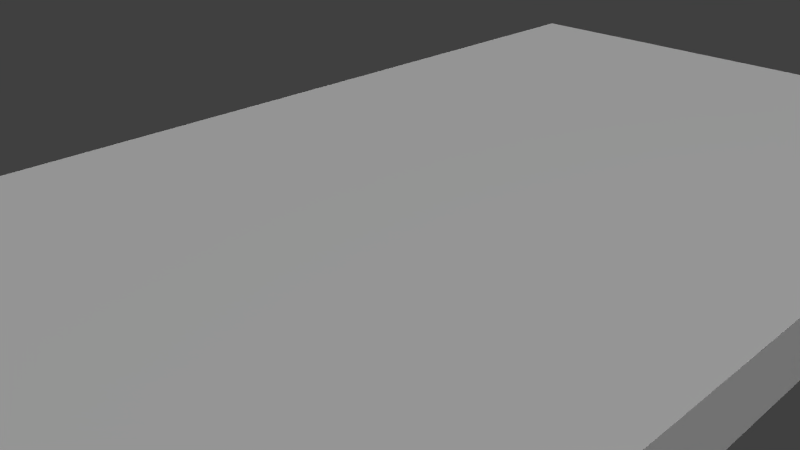 # Source: 37_ticonderoga_12_pencils.blend  (saved by Blender 2.76.0; exported with 4.5.12 LTS)
import bpy
from mathutils import Matrix  # noqa: F401  (used for matrix-valued properties, if any)

bpy.ops.wm.read_factory_settings(use_empty=True)
scene = bpy.context.scene
scene.name = 'Scene'

# ---- collections
col_collection_1 = bpy.data.collections.new('Collection 1'); scene.collection.children.link(col_collection_1)

# ---- materials (node trees are filled in below, after node groups)
mat_material_007 = bpy.data.materials.new('Material.007')
mat_material_007.alpha_threshold = 0.0
mat_material_007.use_transparent_shadow = False
mat_material_007.roughness = 0.5
mat_material_007.specular_intensity = 0.08824

# ---- material node trees

# ---- world
world_world = bpy.data.worlds.new('World'); scene.world = world_world
world_world.color = (0.05088, 0.05088, 0.05088)
world_world.use_sun_shadow = False
world_world.sun_shadow_jitter_overblur = 0.0
world_world.cycles.sampling_method = 'MANUAL'
world_world.cycles.sample_map_resolution = 256

# ---- cameras
cam_camera = bpy.data.cameras.new('Camera')
cam_camera.clip_end = 100.0
cam_camera.lens = 35.0
cam_camera.sensor_width = 32.0
cam_camera.sensor_height = 18.0
cam_camera.ortho_scale = 7.314
cam_camera.dof.focus_distance = 0.0
cam_camera.dof.aperture_fstop = 128.0

# ---- lights
light_hemi_001 = bpy.data.lights.new('Hemi.001', 'SUN')
light_hemi_001.transmission_factor = 0.0
light_hemi_001.angle = 0.1993
light_hemi_001.energy = 1.0
light_hemi_001.shadow_buffer_clip_start = 0.5
light_hemi_001.shadow_soft_size = 0.1
light_hemi_001.shadow_cascade_max_distance = 1000.0
light_hemi_001.cycles.use_multiple_importance_sampling = False
light_point_001 = bpy.data.lights.new('Point.001', 'POINT')
light_point_001.transmission_factor = 0.0
light_point_001.energy = 100.0
light_point_001.shadow_buffer_clip_start = 0.5
light_point_001.shadow_soft_size = 10.0
light_point_001.shadow_maximum_resolution = 0.006
light_point_001.use_absolute_resolution = True
light_point_001.cycles.use_multiple_importance_sampling = False
light_point = bpy.data.lights.new('Point', 'POINT')
light_point.transmission_factor = 0.0
light_point.energy = 100.0
light_point.shadow_buffer_clip_start = 0.5
light_point.shadow_soft_size = 10.0
light_point.shadow_maximum_resolution = 0.006
light_point.use_absolute_resolution = True
light_point.cycles.use_multiple_importance_sampling = False
light_hemi = bpy.data.lights.new('Hemi', 'SUN')
light_hemi.transmission_factor = 0.0
light_hemi.angle = 2.942
light_hemi.energy = 1.0
light_hemi.shadow_buffer_clip_start = 0.5
light_hemi.shadow_soft_size = 10.0
light_hemi.shadow_cascade_max_distance = 1000.0
light_hemi.cycles.use_multiple_importance_sampling = False

# ---- meshes
me_cube_006 = bpy.data.meshes.new('Cube.006')
me_cube_006.from_pydata([(-100.0, -100.0, -100.0), (-100.0, -100.0, 100.0), (-100.0, 100.0, -100.0), (-100.0, 100.0, 100.0), (100.0, -100.0, -100.0), (100.0, -100.0, 100.0), (100.0, 100.0, -100.0), (100.0, 100.0, 100.0), (-100.0, 119.5, -100.0), (100.0, 119.5, -100.0), (-100.0, 100.0, -100.0), (100.0, 100.0, -100.0), (-100.0, 119.5, -100.0), (100.0, 119.5, -100.0), (98.08, 100.2, -86.99), (-101.9, 100.2, -86.99), (98.08, 119.7, -86.99), (-101.9, 119.7, -86.99)], [], [(1, 3, 2, 0), (3, 7, 6, 2), (7, 5, 4, 6), (5, 1, 0, 4), (0, 2, 6, 4), (5, 7, 3, 1), (6, 2, 8, 9), (11, 13, 12, 10), (14, 15, 17, 16), (10, 12, 17, 15), (12, 13, 16, 17), (13, 11, 14, 16), (11, 10, 15, 14)])
_uv = me_cube_006.uv_layers.new(name='UVMap')
_uv.uv.foreach_set('vector', [0.4768, 0.2087, 0.4768, 0.8905, 0.4519, 0.8905, 0.4519, 0.2087, 0.3361, 0.164, 0.0909, 0.164, 0.0909, 0.1391, 0.3361, 0.1391, 0.4521, 0.8905, 0.4521, 0.2066, 0.4771, 0.2066, 0.4771, 0.8905, 0.4196, 0.164, 0.08797, 0.164, 0.08797, 0.1391, 0.4196, 0.1391, 0.875, 0.1897, 0.875, 0.8781, 0.5476, 0.8781, 0.5476, 0.1897, 0.4147, 0.1895, 0.4147, 0.8752, 0.09005, 0.8752, 0.09005, 0.1895, 0.415, 0.8876, 0.09903, 0.8876, 0.09903, 0.951, 0.415, 0.951, 0.8758, 0.8815, 0.8758, 0.9448, 0.5598, 0.9448, 0.5598, 0.8815, 0.415, 0.8876, 0.09903, 0.8876, 0.09903, 0.951, 0.415, 0.951, 0.09903, 0.8876, 0.09903, 0.951, 0.09903, 0.951, 0.09903, 0.8876, 0.09903, 0.951, 0.415, 0.951, 0.415, 0.951, 0.09903, 0.951, 0.415, 0.951, 0.415, 0.8876, 0.415, 0.8876, 0.415, 0.951, 0.415, 0.8876, 0.09903, 0.8876, 0.09903, 0.8876, 0.415, 0.8876])
me_cube_006.materials.append(mat_material_007)
me_cube_006.use_remesh_preserve_volume = False
me_cube_006.use_remesh_preserve_attributes = False
me_cube_006.use_mirror_vertex_groups = False
me_cube_006.update()

# ---- objects
ob_37_ticonderoga_12_pencils = bpy.data.objects.new('37_ticonderoga_12_pencils', me_cube_006)
ob_hemi_001 = bpy.data.objects.new('Hemi.001', light_hemi_001)
ob_point_001 = bpy.data.objects.new('Point.001', light_point_001)
ob_point = bpy.data.objects.new('Point', light_point)
ob_hemi = bpy.data.objects.new('Hemi', light_hemi)
ob_camera = bpy.data.objects.new('Camera', cam_camera)

# ---- transforms, parenting, visibility, modifiers, constraints
ob_37_ticonderoga_12_pencils.location = (0.0, 0.0, 0.0)
ob_37_ticonderoga_12_pencils.scale = (0.0475, 0.0975, 0.005)
ob_37_ticonderoga_12_pencils.lineart.crease_threshold = 0.0
ob_hemi_001.location = (28.08, 0.0, -42.51)
ob_hemi_001.lineart.crease_threshold = 0.0
ob_point_001.location = (11.4, 0.0, 4.922)
ob_point_001.lineart.crease_threshold = 0.0
ob_point.location = (0.0, 0.0, -8.828)
ob_point.lineart.crease_threshold = 0.0
ob_hemi.location = (-1.083, 12.21, 5.811)
ob_hemi.rotation_euler = (3.142, -0.0, 0.0)
ob_hemi.lineart.crease_threshold = 0.0
ob_camera.location = (7.481, -6.508, 5.344)
ob_camera.rotation_euler = (1.109, 0.01082, 0.8149)
ob_camera.lock_rotations_4d = False
ob_camera.empty_display_type = 'ARROWS'
ob_camera.color = (0.0, 0.0, 0.0, 0.0)
ob_camera.display_type = 'WIRE'
ob_camera.lineart.crease_threshold = 0.0

# ---- collection membership
col_collection_1.objects.link(ob_37_ticonderoga_12_pencils)
col_collection_1.objects.link(ob_hemi_001)
col_collection_1.objects.link(ob_point_001)
col_collection_1.objects.link(ob_point)
col_collection_1.objects.link(ob_hemi)
col_collection_1.objects.link(ob_camera)

# ---- scene / render settings (as saved in the file)
scene.camera = ob_camera
scene.frame_start = 1; scene.frame_end = 250; scene.frame_set(1)
scene.render.engine = 'BLENDER_EEVEE_NEXT'
scene.render.resolution_percentage = 50
scene.render.dither_intensity = 0.0
scene.cycles.use_denoising = False
scene.cycles.samples = 10
scene.cycles.sampling_pattern = 'TABULATED_SOBOL'
scene.cycles.light_sampling_threshold = 0.0
scene.cycles.use_adaptive_sampling = False
scene.cycles.use_light_tree = False
scene.cycles.blur_glossy = 0.0
scene.cycles.pixel_filter_type = 'GAUSSIAN'
scene.cycles.sample_clamp_indirect = 0.0
scene.view_settings.view_transform = 'Standard'
scene.unit_settings.scale_length = 0.01
bpy.context.view_layer.update()
